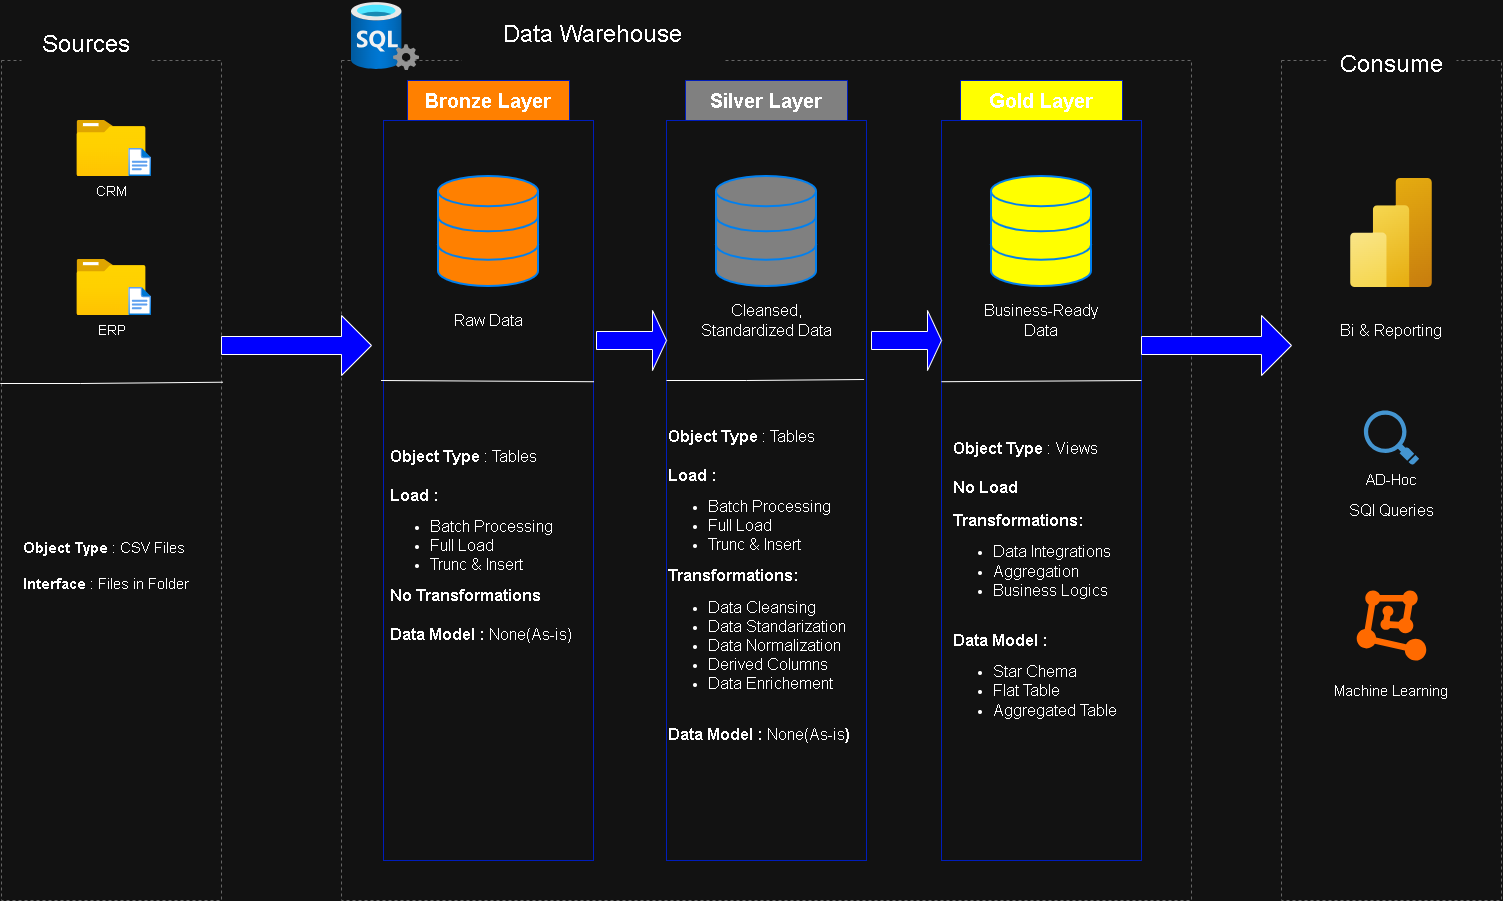

The diagram above was exported from draw.io. Its source (the exported page's mxGraphModel, read from the mxfile embedded in the PNG):
<mxGraphModel dx="872" dy="529" grid="1" gridSize="10" guides="1" tooltips="1" connect="1" arrows="1" fold="1" page="1" pageScale="1" pageWidth="1654" pageHeight="2336" math="0" shadow="0">
  <root>
    <mxCell id="0" />
    <mxCell id="1" parent="0" />
    <mxCell id="UiUSqPyIInzzySgAesq1-1" value="" style="rounded=0;whiteSpace=wrap;html=1;fillColor=none;dashed=1;strokeColor=#666666;" parent="1" vertex="1">
      <mxGeometry x="20" y="80" width="220" height="840" as="geometry" />
    </mxCell>
    <mxCell id="UiUSqPyIInzzySgAesq1-2" value="Sources" style="rounded=0;whiteSpace=wrap;html=1;fontSize=24;strokeColor=none;fillColor=default;" parent="1" vertex="1">
      <mxGeometry x="40" y="40" width="130" height="50" as="geometry" />
    </mxCell>
    <mxCell id="UiUSqPyIInzzySgAesq1-3" value="" style="rounded=0;whiteSpace=wrap;html=1;fillColor=none;dashed=1;strokeColor=#666666;" parent="1" vertex="1">
      <mxGeometry x="360" y="80" width="850" height="840" as="geometry" />
    </mxCell>
    <mxCell id="UiUSqPyIInzzySgAesq1-4" value="Data Warehouse" style="rounded=0;whiteSpace=wrap;html=1;fontSize=24;strokeColor=none;fillColor=default;" parent="1" vertex="1">
      <mxGeometry x="480" y="20" width="262" height="70" as="geometry" />
    </mxCell>
    <mxCell id="UiUSqPyIInzzySgAesq1-5" value="" style="rounded=0;whiteSpace=wrap;html=1;fillColor=none;dashed=1;strokeColor=#666666;" parent="1" vertex="1">
      <mxGeometry x="1300" y="80" width="220" height="840" as="geometry" />
    </mxCell>
    <mxCell id="UiUSqPyIInzzySgAesq1-6" value="Consume" style="rounded=0;whiteSpace=wrap;html=1;fontSize=24;strokeColor=none;fillColor=default;" parent="1" vertex="1">
      <mxGeometry x="1345" y="60" width="130" height="50" as="geometry" />
    </mxCell>
    <mxCell id="UiUSqPyIInzzySgAesq1-7" value="Bronze Layer" style="rounded=0;whiteSpace=wrap;html=1;fillColor=#FF8000;fontColor=#ffffff;strokeColor=#001DBC;fontSize=20;fontStyle=1" parent="1" vertex="1">
      <mxGeometry x="426" y="100" width="162" height="40" as="geometry" />
    </mxCell>
    <mxCell id="UiUSqPyIInzzySgAesq1-8" value="" style="rounded=0;whiteSpace=wrap;html=1;fillColor=none;fontColor=#ffffff;strokeColor=#001DBC;fontSize=20;" parent="1" vertex="1">
      <mxGeometry x="402" y="140" width="210" height="740" as="geometry" />
    </mxCell>
    <mxCell id="UiUSqPyIInzzySgAesq1-9" value="Silver Layer" style="rounded=0;whiteSpace=wrap;html=1;fillColor=#808080;fontColor=#ffffff;strokeColor=#001DBC;fontSize=20;fontStyle=1" parent="1" vertex="1">
      <mxGeometry x="704" y="100" width="162" height="40" as="geometry" />
    </mxCell>
    <mxCell id="UiUSqPyIInzzySgAesq1-10" value="" style="rounded=0;whiteSpace=wrap;html=1;fillColor=none;fontColor=#ffffff;strokeColor=#001DBC;fontSize=20;" parent="1" vertex="1">
      <mxGeometry x="685" y="140" width="200" height="740" as="geometry" />
    </mxCell>
    <mxCell id="UiUSqPyIInzzySgAesq1-11" value="Gold Layer" style="rounded=0;whiteSpace=wrap;html=1;fillColor=#FFFF00;fontColor=#ffffff;strokeColor=#001DBC;fontSize=20;fontStyle=1" parent="1" vertex="1">
      <mxGeometry x="979" y="100" width="162" height="40" as="geometry" />
    </mxCell>
    <mxCell id="UiUSqPyIInzzySgAesq1-12" value="" style="rounded=0;whiteSpace=wrap;html=1;fillColor=none;fontColor=#ffffff;strokeColor=#001DBC;fontSize=20;" parent="1" vertex="1">
      <mxGeometry x="960" y="140" width="200" height="740" as="geometry" />
    </mxCell>
    <mxCell id="UiUSqPyIInzzySgAesq1-13" value="&lt;font style=&quot;font-size: 14px;&quot;&gt;CRM&lt;/font&gt;" style="image;aspect=fixed;html=1;points=[];align=center;fontSize=12;image=img/lib/azure2/general/Folder_Blank.svg;" parent="1" vertex="1">
      <mxGeometry x="95.5" y="140" width="69" height="56.00000000000001" as="geometry" />
    </mxCell>
    <mxCell id="UiUSqPyIInzzySgAesq1-14" value="" style="image;aspect=fixed;html=1;points=[];align=center;fontSize=12;image=img/lib/azure2/general/File.svg;" parent="1" vertex="1">
      <mxGeometry x="147.28" y="168" width="22.72" height="28" as="geometry" />
    </mxCell>
    <mxCell id="UiUSqPyIInzzySgAesq1-15" value="&lt;font style=&quot;font-size: 14px;&quot;&gt;ERP&lt;/font&gt;" style="image;aspect=fixed;html=1;points=[];align=center;fontSize=12;image=img/lib/azure2/general/Folder_Blank.svg;" parent="1" vertex="1">
      <mxGeometry x="95.5" y="279" width="69" height="56.00000000000001" as="geometry" />
    </mxCell>
    <mxCell id="UiUSqPyIInzzySgAesq1-16" value="" style="image;aspect=fixed;html=1;points=[];align=center;fontSize=12;image=img/lib/azure2/general/File.svg;" parent="1" vertex="1">
      <mxGeometry x="147.28" y="307" width="22.72" height="28" as="geometry" />
    </mxCell>
    <mxCell id="UiUSqPyIInzzySgAesq1-17" value="" style="endArrow=none;html=1;rounded=0;fontColor=#808080;entryX=1.011;entryY=0.383;entryDx=0;entryDy=0;entryPerimeter=0;" parent="1" edge="1">
      <mxGeometry width="50" height="50" relative="1" as="geometry">
        <mxPoint x="18.79" y="403" as="sourcePoint" />
        <mxPoint x="241.20999999999984" y="401.72" as="targetPoint" />
        <Array as="points">
          <mxPoint x="98.79" y="403" />
        </Array>
      </mxGeometry>
    </mxCell>
    <mxCell id="UiUSqPyIInzzySgAesq1-18" value="&lt;font style=&quot;font-size: 15px;&quot;&gt;&lt;b style=&quot;&quot;&gt;Object Type &lt;/b&gt;: CSV Files&lt;/font&gt;&lt;div&gt;&lt;font style=&quot;font-size: 15px;&quot;&gt;&lt;br&gt;&lt;/font&gt;&lt;div&gt;&lt;font style=&quot;font-size: 15px;&quot;&gt;&lt;b style=&quot;&quot;&gt;Interface&lt;/b&gt; : Files in Folder&lt;/font&gt;&lt;/div&gt;&lt;/div&gt;" style="rounded=0;whiteSpace=wrap;html=1;fillColor=none;strokeColor=none;align=left;" parent="1" vertex="1">
      <mxGeometry x="40" y="450" width="170" height="270" as="geometry" />
    </mxCell>
    <mxCell id="UiUSqPyIInzzySgAesq1-28" value="" style="html=1;verticalLabelPosition=bottom;align=center;labelBackgroundColor=#ffffff;verticalAlign=top;strokeWidth=2;strokeColor=#0080F0;shadow=0;dashed=0;shape=mxgraph.ios7.icons.data;fillColor=#FF8000;" parent="1" vertex="1">
      <mxGeometry x="457" y="196" width="100" height="110" as="geometry" />
    </mxCell>
    <mxCell id="UiUSqPyIInzzySgAesq1-29" value="" style="html=1;verticalLabelPosition=bottom;align=center;labelBackgroundColor=#ffffff;verticalAlign=top;strokeWidth=2;strokeColor=#0080F0;shadow=0;dashed=0;shape=mxgraph.ios7.icons.data;fillColor=#FFFF00;" parent="1" vertex="1">
      <mxGeometry x="1010" y="196" width="100" height="110" as="geometry" />
    </mxCell>
    <mxCell id="UiUSqPyIInzzySgAesq1-30" value="" style="html=1;verticalLabelPosition=bottom;align=center;labelBackgroundColor=#ffffff;verticalAlign=top;strokeWidth=2;strokeColor=#0080F0;shadow=0;dashed=0;shape=mxgraph.ios7.icons.data;fillColor=#808080;" parent="1" vertex="1">
      <mxGeometry x="735" y="196" width="100" height="110" as="geometry" />
    </mxCell>
    <mxCell id="UiUSqPyIInzzySgAesq1-34" value="" style="shape=singleArrow;whiteSpace=wrap;html=1;fillColor=#0000FF;" parent="1" vertex="1">
      <mxGeometry x="240" y="335" width="150" height="60" as="geometry" />
    </mxCell>
    <mxCell id="UiUSqPyIInzzySgAesq1-35" value="" style="shape=singleArrow;whiteSpace=wrap;html=1;fillColor=#0000FF;" parent="1" vertex="1">
      <mxGeometry x="615" y="330" width="70" height="60" as="geometry" />
    </mxCell>
    <mxCell id="UiUSqPyIInzzySgAesq1-37" value="" style="shape=singleArrow;whiteSpace=wrap;html=1;fillColor=#0000FF;" parent="1" vertex="1">
      <mxGeometry x="890" y="330" width="70" height="60" as="geometry" />
    </mxCell>
    <mxCell id="UiUSqPyIInzzySgAesq1-39" value="" style="shape=singleArrow;whiteSpace=wrap;html=1;fillColor=#0000FF;" parent="1" vertex="1">
      <mxGeometry x="1160" y="335" width="150" height="60" as="geometry" />
    </mxCell>
    <mxCell id="UiUSqPyIInzzySgAesq1-40" value="Raw Data" style="rounded=0;whiteSpace=wrap;html=1;fillColor=none;strokeColor=none;fontSize=16;" parent="1" vertex="1">
      <mxGeometry x="447" y="330" width="120" height="20" as="geometry" />
    </mxCell>
    <mxCell id="UiUSqPyIInzzySgAesq1-41" value="Cleansed, Standardized Data" style="rounded=0;whiteSpace=wrap;html=1;fillColor=none;strokeColor=none;fontSize=16;" parent="1" vertex="1">
      <mxGeometry x="715" y="330" width="140" height="20" as="geometry" />
    </mxCell>
    <mxCell id="UiUSqPyIInzzySgAesq1-42" value="Business-Ready Data" style="rounded=0;whiteSpace=wrap;html=1;fillColor=none;strokeColor=none;fontSize=16;" parent="1" vertex="1">
      <mxGeometry x="1000" y="330" width="120" height="20" as="geometry" />
    </mxCell>
    <mxCell id="UiUSqPyIInzzySgAesq1-43" value="" style="endArrow=none;html=1;rounded=0;fontColor=#808080;entryX=1.002;entryY=0.353;entryDx=0;entryDy=0;entryPerimeter=0;" parent="1" target="UiUSqPyIInzzySgAesq1-8" edge="1">
      <mxGeometry width="50" height="50" relative="1" as="geometry">
        <mxPoint x="399.51" y="400" as="sourcePoint" />
        <mxPoint x="561.9960000000001" y="400" as="targetPoint" />
        <Array as="points" />
      </mxGeometry>
    </mxCell>
    <mxCell id="UiUSqPyIInzzySgAesq1-44" value="" style="endArrow=none;html=1;rounded=0;fontColor=#808080;entryX=0.988;entryY=0.35;entryDx=0;entryDy=0;entryPerimeter=0;" parent="1" target="UiUSqPyIInzzySgAesq1-10" edge="1">
      <mxGeometry width="50" height="50" relative="1" as="geometry">
        <mxPoint x="685" y="400" as="sourcePoint" />
        <mxPoint x="847.4860000000001" y="400" as="targetPoint" />
        <Array as="points">
          <mxPoint x="765" y="400" />
        </Array>
      </mxGeometry>
    </mxCell>
    <mxCell id="UiUSqPyIInzzySgAesq1-45" value="" style="endArrow=none;html=1;rounded=0;fontColor=#808080;entryX=0.994;entryY=0.518;entryDx=0;entryDy=0;entryPerimeter=0;exitX=0;exitY=0.353;exitDx=0;exitDy=0;exitPerimeter=0;" parent="1" source="UiUSqPyIInzzySgAesq1-12" edge="1">
      <mxGeometry width="50" height="50" relative="1" as="geometry">
        <mxPoint x="962.3999999999999" y="403.7" as="sourcePoint" />
        <mxPoint x="1159.9999999999998" y="400.00000000000017" as="targetPoint" />
        <Array as="points" />
      </mxGeometry>
    </mxCell>
    <mxCell id="UiUSqPyIInzzySgAesq1-46" value="&lt;font style=&quot;font-size: 16px;&quot;&gt;&lt;b style=&quot;&quot;&gt;Object Type &lt;/b&gt;: Tables&lt;/font&gt;&lt;div&gt;&lt;font style=&quot;font-size: 16px;&quot;&gt;&lt;br&gt;&lt;/font&gt;&lt;div&gt;&lt;b&gt;&lt;font style=&quot;font-size: 16px;&quot;&gt;Load :&amp;nbsp;&lt;/font&gt;&lt;/b&gt;&lt;/div&gt;&lt;/div&gt;&lt;div&gt;&lt;ul&gt;&lt;li&gt;&lt;font style=&quot;font-size: 16px;&quot;&gt;Batch Processing&lt;/font&gt;&lt;/li&gt;&lt;li&gt;&lt;font style=&quot;font-size: 16px;&quot;&gt;Full Load&lt;/font&gt;&lt;/li&gt;&lt;li&gt;&lt;font style=&quot;font-size: 16px;&quot;&gt;Trunc &amp;amp; Insert&amp;nbsp;&lt;/font&gt;&lt;/li&gt;&lt;/ul&gt;&lt;/div&gt;&lt;div&gt;&lt;b&gt;&lt;font style=&quot;font-size: 16px;&quot;&gt;No Transformations&lt;/font&gt;&lt;/b&gt;&lt;/div&gt;&lt;div&gt;&lt;b&gt;&lt;font style=&quot;font-size: 16px;&quot;&gt;&lt;br&gt;&lt;/font&gt;&lt;/b&gt;&lt;/div&gt;&lt;div&gt;&lt;font style=&quot;font-size: 16px;&quot;&gt;&lt;b&gt;Data Model : &lt;/b&gt;None(As-is)&lt;/font&gt;&lt;/div&gt;" style="rounded=0;whiteSpace=wrap;html=1;fillColor=none;strokeColor=none;align=left;" parent="1" vertex="1">
      <mxGeometry x="407" y="410" width="193" height="310" as="geometry" />
    </mxCell>
    <mxCell id="UiUSqPyIInzzySgAesq1-48" value="&lt;font style=&quot;font-size: 16px;&quot;&gt;&lt;b style=&quot;&quot;&gt;Object Type &lt;/b&gt;: Tables&lt;/font&gt;&lt;div&gt;&lt;font style=&quot;font-size: 16px;&quot;&gt;&lt;br&gt;&lt;/font&gt;&lt;div&gt;&lt;b&gt;&lt;font style=&quot;font-size: 16px;&quot;&gt;Load :&amp;nbsp;&lt;/font&gt;&lt;/b&gt;&lt;/div&gt;&lt;/div&gt;&lt;div&gt;&lt;ul&gt;&lt;li&gt;&lt;font style=&quot;font-size: 16px;&quot;&gt;Batch Processing&lt;/font&gt;&lt;/li&gt;&lt;li&gt;&lt;font style=&quot;font-size: 16px;&quot;&gt;Full Load&lt;/font&gt;&lt;/li&gt;&lt;li&gt;&lt;font style=&quot;font-size: 16px;&quot;&gt;Trunc &amp;amp; Insert&amp;nbsp;&lt;/font&gt;&lt;/li&gt;&lt;/ul&gt;&lt;/div&gt;&lt;div&gt;&lt;b&gt;&lt;font style=&quot;font-size: 16px;&quot;&gt;Transformations:&lt;/font&gt;&lt;/b&gt;&lt;/div&gt;&lt;div&gt;&lt;ul&gt;&lt;li&gt;&lt;font style=&quot;font-size: 16px;&quot;&gt;Data Cleansing&lt;/font&gt;&lt;/li&gt;&lt;li&gt;&lt;font style=&quot;font-size: 16px;&quot;&gt;Data Standarization&lt;/font&gt;&lt;/li&gt;&lt;li&gt;&lt;font style=&quot;font-size: 16px;&quot;&gt;Data Normalization&lt;/font&gt;&lt;/li&gt;&lt;li&gt;&lt;font style=&quot;font-size: 16px;&quot;&gt;Derived Columns&lt;/font&gt;&lt;/li&gt;&lt;li&gt;&lt;font style=&quot;font-size: 16px;&quot;&gt;Data Enrichement&lt;/font&gt;&lt;/li&gt;&lt;/ul&gt;&lt;/div&gt;&lt;div&gt;&lt;b&gt;&lt;font style=&quot;font-size: 16px;&quot;&gt;&lt;br&gt;&lt;/font&gt;&lt;/b&gt;&lt;/div&gt;&lt;div&gt;&lt;font style=&quot;font-size: 16px;&quot;&gt;&lt;b&gt;Data Model : &lt;/b&gt;None(As-is&lt;b&gt;)&lt;/b&gt;&lt;/font&gt;&lt;/div&gt;" style="rounded=0;whiteSpace=wrap;html=1;fillColor=none;strokeColor=none;align=left;" parent="1" vertex="1">
      <mxGeometry x="685" y="450" width="200" height="310" as="geometry" />
    </mxCell>
    <mxCell id="UiUSqPyIInzzySgAesq1-49" value="&lt;font style=&quot;font-size: 16px;&quot;&gt;&lt;b style=&quot;&quot;&gt;Object Type &lt;/b&gt;: Views&lt;/font&gt;&lt;div&gt;&lt;font style=&quot;font-size: 16px;&quot;&gt;&lt;br&gt;&lt;/font&gt;&lt;div&gt;&lt;b&gt;&lt;font style=&quot;font-size: 16px;&quot;&gt;No Load&amp;nbsp;&lt;/font&gt;&lt;/b&gt;&lt;/div&gt;&lt;/div&gt;&lt;div&gt;&lt;br&gt;&lt;/div&gt;&lt;div&gt;&lt;b&gt;&lt;font style=&quot;font-size: 16px;&quot;&gt;Transformations:&lt;/font&gt;&lt;/b&gt;&lt;/div&gt;&lt;div&gt;&lt;ul&gt;&lt;li&gt;&lt;font style=&quot;font-size: 16px;&quot;&gt;Data Integrations&lt;/font&gt;&lt;/li&gt;&lt;li&gt;&lt;font style=&quot;font-size: 16px;&quot;&gt;Aggregation&lt;/font&gt;&lt;/li&gt;&lt;li&gt;&lt;span style=&quot;font-size: 16px; background-color: transparent; color: light-dark(rgb(0, 0, 0), rgb(255, 255, 255));&quot;&gt;Business Logics&lt;/span&gt;&lt;/li&gt;&lt;/ul&gt;&lt;/div&gt;&lt;div&gt;&lt;b&gt;&lt;font style=&quot;font-size: 16px;&quot;&gt;&lt;br&gt;&lt;/font&gt;&lt;/b&gt;&lt;/div&gt;&lt;div&gt;&lt;font style=&quot;font-size: 16px;&quot;&gt;&lt;b&gt;Data Model :&amp;nbsp;&lt;/b&gt;&lt;/font&gt;&lt;/div&gt;&lt;div&gt;&lt;ul&gt;&lt;li&gt;&lt;font style=&quot;font-size: 16px;&quot;&gt;Star Chema&lt;/font&gt;&lt;/li&gt;&lt;li&gt;&lt;font style=&quot;font-size: 16px;&quot;&gt;Flat Table&lt;/font&gt;&lt;/li&gt;&lt;li&gt;&lt;font style=&quot;font-size: 16px;&quot;&gt;Aggregated Table&lt;/font&gt;&lt;/li&gt;&lt;/ul&gt;&lt;/div&gt;" style="rounded=0;whiteSpace=wrap;html=1;fillColor=none;strokeColor=none;align=left;" parent="1" vertex="1">
      <mxGeometry x="970" y="450" width="190" height="310" as="geometry" />
    </mxCell>
    <mxCell id="UiUSqPyIInzzySgAesq1-50" value="" style="image;aspect=fixed;html=1;points=[];align=center;fontSize=12;image=img/lib/azure2/analytics/Power_BI_Embedded.svg;" parent="1" vertex="1">
      <mxGeometry x="1369.12" y="198" width="81.75" height="109" as="geometry" />
    </mxCell>
    <mxCell id="UiUSqPyIInzzySgAesq1-51" value="&lt;font style=&quot;font-size: 16px;&quot;&gt;Bi &amp;amp; Reporting&lt;/font&gt;" style="rounded=0;whiteSpace=wrap;html=1;fillColor=none;strokeColor=none;" parent="1" vertex="1">
      <mxGeometry x="1350" y="320" width="120" height="60" as="geometry" />
    </mxCell>
    <mxCell id="UiUSqPyIInzzySgAesq1-52" value="&lt;font style=&quot;font-size: 15px;&quot;&gt;AD-Hoc&lt;/font&gt;" style="shadow=0;dashed=0;html=1;strokeColor=none;fillColor=#4495D1;labelPosition=center;verticalLabelPosition=bottom;verticalAlign=top;align=center;outlineConnect=0;shape=mxgraph.veeam.magnifying_glass;pointerEvents=1;" parent="1" vertex="1">
      <mxGeometry x="1382.4" y="430" width="55.2" height="54.4" as="geometry" />
    </mxCell>
    <mxCell id="UiUSqPyIInzzySgAesq1-53" value="&lt;font style=&quot;font-size: 16px;&quot;&gt;SQl Queries&lt;/font&gt;" style="rounded=0;whiteSpace=wrap;html=1;fillColor=none;strokeColor=none;" parent="1" vertex="1">
      <mxGeometry x="1342.5" y="500" width="135" height="60" as="geometry" />
    </mxCell>
    <mxCell id="UiUSqPyIInzzySgAesq1-55" value="" style="points=[];aspect=fixed;html=1;align=center;shadow=0;dashed=0;fillColor=#FF6A00;strokeColor=none;shape=mxgraph.alibaba_cloud.machine_learning;" parent="1" vertex="1">
      <mxGeometry x="1375.2" y="610" width="69.58" height="70" as="geometry" />
    </mxCell>
    <mxCell id="UiUSqPyIInzzySgAesq1-56" value="&lt;font style=&quot;font-size: 15px;&quot;&gt;Machine Learning&lt;/font&gt;" style="rounded=0;whiteSpace=wrap;html=1;fillColor=none;strokeColor=none;" parent="1" vertex="1">
      <mxGeometry x="1350" y="680" width="120" height="60" as="geometry" />
    </mxCell>
    <mxCell id="UiUSqPyIInzzySgAesq1-57" value="" style="image;aspect=fixed;html=1;points=[];align=center;fontSize=12;image=img/lib/azure2/databases/SQL_Server.svg;" parent="1" vertex="1">
      <mxGeometry x="370" y="22" width="68" height="68" as="geometry" />
    </mxCell>
  </root>
</mxGraphModel>